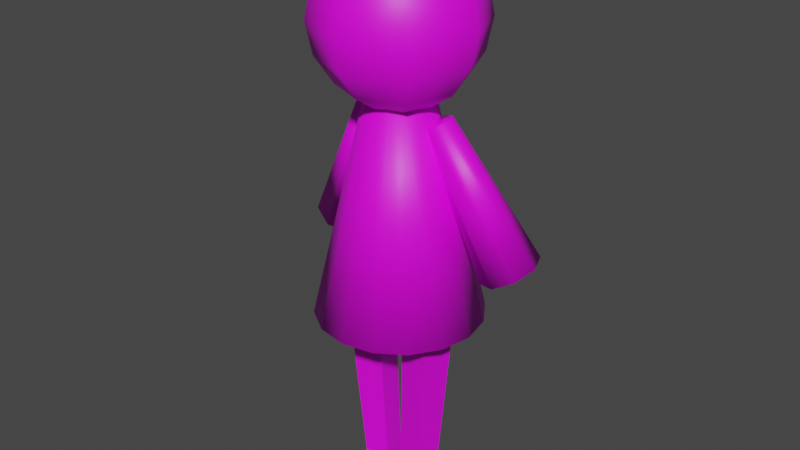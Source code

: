 # Source: Char.blend  (saved by Blender 2.81.16; exported with 4.5.12 LTS)
import bpy
from mathutils import Matrix  # noqa: F401  (used for matrix-valued properties, if any)

bpy.ops.wm.read_factory_settings(use_empty=True)
scene = bpy.context.scene
scene.name = 'Scene'

# ---- collections
col_collection = bpy.data.collections.new('Collection'); scene.collection.children.link(col_collection)

# ---- images (referenced by path relative to the original .blend; pixels are not part of the script)
import os
ASSET_DIR = os.environ.get("B2B_ASSET_DIR", "")  # directory of the original .blend (textures are referenced by path, not embedded)
HERE = os.path.dirname(os.path.abspath(__file__))  # packed textures are extracted next to this script under _unpacked/

def load_image(name, relpath, width, height, colorspace="sRGB"):
    """Load a texture the original file referenced (path relative to the .blend, or extracted next to this script)."""
    p = next((c for c in (os.path.join(HERE, relpath), os.path.join(ASSET_DIR, relpath)) if relpath and os.path.exists(c)), "")
    if p:
        img = bpy.data.images.load(p, check_existing=True)
        img.name = name
    else:  # same state as the original file: an image datablock whose file is absent (Cycles renders it pink)
        img = bpy.data.images.new(name, width, height)
        img.source = "FILE"
        img.filepath = "//" + (relpath or name)
    img.colorspace_settings.name = colorspace
    return img
img_lospec500pal_png = load_image('lospec500Pal.png', '', 1024, 1024, 'sRGB')

# ---- materials (node trees are filled in below, after node groups)
mat_unimat = bpy.data.materials.new('UniMat')
mat_unimat.use_transparent_shadow = False

# ---- material node trees
mat_unimat.use_nodes = True; mat_unimat.node_tree.nodes.clear()
_N = mat_unimat.node_tree.nodes; _L = mat_unimat.node_tree.links
n0 = _N.new('ShaderNodeOutputMaterial'); n0.name = 'Material Output'; n0.location = (300, 300)
n1 = _N.new('ShaderNodeBsdfPrincipled'); n1.name = 'Principled BSDF'; n1.location = (10, 300)
n1.distribution = 'GGX'
n1.subsurface_method = 'BURLEY'
n1.inputs[3].default_value = 1.45
n1.inputs[27].default_value = (0.0, 0.0, 0.0, 1.0)
n1.inputs[28].default_value = 1.0
n2 = _N.new('ShaderNodeTexImage'); n2.name = 'Image Texture'; n2.location = (-280, 275)
n2.image = img_lospec500pal_png
_L.new(n1.outputs[0], n0.inputs[0])
_L.new(n2.outputs[0], n1.inputs[0])
n0.is_active_output = True

# ---- world
world_world = bpy.data.worlds.new('World'); scene.world = world_world
world_world.use_nodes = True; world_world.node_tree.nodes.clear()
_N = world_world.node_tree.nodes; _L = world_world.node_tree.links
n0 = _N.new('ShaderNodeOutputWorld'); n0.name = 'World Output'; n0.location = (300, 300)
n1 = _N.new('ShaderNodeBackground'); n1.name = 'Background'; n1.location = (10, 300)
n1.inputs[0].default_value = (0.05088, 0.05088, 0.05088, 1.0)
_L.new(n1.outputs[0], n0.inputs[0])
n0.is_active_output = True
world_world.color = (0.05088, 0.05088, 0.05088)
world_world.use_sun_shadow = False
world_world.sun_shadow_jitter_overblur = 0.0

# ---- meshes
me_sphere = bpy.data.meshes.new('Sphere')
me_sphere.from_pydata([(-2.861e-09, 0.288, -0.0714), (-3.361e-08, 1.293e-09, 0.2166), (0.07793, 0.07793, 0.1947), (0.144, 0.144, 0.1322), (0.1881, 0.1881, 0.03882), (0.2036, 0.2036, -0.0714), (0.1881, 0.1881, -0.1816), (0.144, 0.144, -0.275), (0.07793, 0.07793, -0.3375), (0.1102, 3.133e-08, 0.1947), (0.2036, 3.563e-08, 0.1322), (0.2661, 3.563e-08, 0.03882), (0.288, 2.704e-08, -0.0714), (0.2661, 3.563e-08, -0.1816), (0.2036, 3.563e-08, -0.275), (0.1102, 3.133e-08, -0.3375), (-2.861e-09, 3.204e-08, -0.3594), (0.07793, -0.07793, 0.1947), (0.144, -0.144, 0.1322), (0.1881, -0.1881, 0.03882), (0.2036, -0.2036, -0.0714), (0.1881, -0.1881, -0.1816), (0.144, -0.144, -0.275), (0.07793, -0.07793, -0.3375), (7.214e-10, -0.1102, 0.1947), (7.214e-10, -0.2036, 0.1322), (9.305e-09, -0.2661, 0.03882), (7.214e-10, -0.288, -0.0714), (9.305e-09, -0.2704, -0.1819), (7.214e-10, -0.2036, -0.275), (7.214e-10, -0.1102, -0.3375), (-0.07793, -0.07793, 0.1947), (-0.144, -0.144, 0.1322), (-0.1881, -0.1881, 0.03882), (-0.2036, -0.2036, -0.0714), (-0.1881, -0.1881, -0.1816), (-0.144, -0.144, -0.275), (-0.07793, -0.07793, -0.3375), (-0.1102, 3.563e-08, 0.1947), (-0.2036, 3.563e-08, 0.1322), (-0.2661, 1.846e-08, 0.03882), (-0.288, 3.563e-08, -0.0714), (-0.2661, 1.846e-08, -0.1816), (-0.2036, 3.563e-08, -0.275), (-0.1102, 3.563e-08, -0.3375), (-0.07793, 0.07793, 0.1947), (-0.144, 0.144, 0.1322), (-0.1881, 0.1881, 0.03882), (-0.2036, 0.2036, -0.0714), (-0.1881, 0.1881, -0.1816), (-0.144, 0.144, -0.275), (-0.07793, 0.07793, -0.3375), (-3.57e-09, 0.1102, 0.1947), (-7.862e-09, 0.2036, 0.1322), (-1.644e-08, 0.2661, 0.03882), (-1.644e-08, 0.2661, -0.1816), (-7.862e-09, 0.2036, -0.275), (-3.57e-09, 0.1102, -0.3375), (0.0288, -0.03359, -1.723), (0.05539, -0.05331, -1.09), (0.04674, 0.06072, -1.723), (0.0787, 0.0693, -1.09), (0.118, -0.05056, -1.723), (0.1714, -0.07536, -1.09), (0.136, 0.04375, -1.723), (0.1947, 0.04724, -1.09), (0.0208, -0.07567, -1.762), (0.04674, 0.06072, -1.762), (0.11, -0.09264, -1.762), (0.136, 0.04375, -1.762), (-0.0288, -0.03359, -1.723), (-0.05539, -0.05331, -1.09), (-0.04674, 0.06072, -1.723), (-0.0787, 0.0693, -1.09), (-0.118, -0.05056, -1.723), (-0.1714, -0.07536, -1.09), (-0.136, 0.04375, -1.723), (-0.1947, 0.04724, -1.09), (-0.0208, -0.07567, -1.762), (-0.04674, 0.06072, -1.762), (-0.11, -0.09264, -1.762), (-0.136, 0.04375, -1.762), (0.0, 0.2941, -1.09), (0.0, 0.1152, -0.322), (0.1125, 0.2717, -1.09), (0.04409, 0.1064, -0.322), (0.208, 0.208, -1.09), (0.08146, 0.08146, -0.322), (0.2717, 0.1125, -1.09), (0.1064, 0.04409, -0.322), (0.2941, -1.286e-08, -1.09), (0.1152, -5.036e-09, -0.322), (0.2717, -0.1125, -1.09), (0.1064, -0.04409, -0.322), (0.208, -0.208, -1.09), (0.08146, -0.08146, -0.322), (0.1125, -0.2717, -1.09), (0.04409, -0.1064, -0.322), (4.441e-08, -0.2941, -1.09), (1.739e-08, -0.1152, -0.322), (-0.1125, -0.2717, -1.09), (-0.04409, -0.1064, -0.322), (-0.208, -0.208, -1.09), (-0.08146, -0.08146, -0.322), (-0.2717, -0.1125, -1.09), (-0.1064, -0.04409, -0.322), (-0.2941, 3.507e-09, -1.09), (-0.1152, 1.374e-09, -0.322), (-0.2717, 0.1125, -1.09), (-0.1064, 0.04409, -0.322), (-0.208, 0.208, -1.09), (-0.08146, 0.08146, -0.322), (-0.1125, 0.2717, -1.09), (-0.04409, 0.1064, -0.322), (0.3536, 0.2361, -0.8503), (0.1359, 0.06776, -0.3706), (0.4237, 0.1993, -0.8276), (0.1685, 0.05068, -0.3601), (0.4533, 0.1226, -0.832), (0.1823, 0.01502, -0.3621), (0.425, 0.05085, -0.8608), (0.1691, -0.01832, -0.3755), (0.3555, 0.02611, -0.8973), (0.1368, -0.02982, -0.3925), (0.2854, 0.06287, -0.92), (0.1042, -0.01274, -0.403), (0.2558, 0.1396, -0.9156), (0.09047, 0.02292, -0.401), (0.2841, 0.2114, -0.8868), (0.1036, 0.05626, -0.3875), (0.3332, 0.1207, -0.8382), (-0.3536, 0.2361, -0.8503), (-0.1359, 0.06776, -0.3706), (-0.4237, 0.1993, -0.8276), (-0.1685, 0.05068, -0.3601), (-0.4533, 0.1226, -0.832), (-0.1823, 0.01502, -0.3621), (-0.425, 0.05085, -0.8608), (-0.1691, -0.01832, -0.3755), (-0.3555, 0.02611, -0.8973), (-0.1368, -0.02982, -0.3925), (-0.2854, 0.06287, -0.92), (-0.1042, -0.01274, -0.403), (-0.2558, 0.1396, -0.9156), (-0.09047, 0.02292, -0.401), (-0.2841, 0.2114, -0.8868), (-0.1036, 0.05626, -0.3875), (-0.3332, 0.1207, -0.8382)], [], [(54, 53, 3, 4), (52, 1, 2), (16, 57, 8), (56, 55, 6, 7), (0, 54, 4, 5), (53, 52, 2, 3), (57, 56, 7, 8), (55, 0, 5, 6), (7, 6, 13, 14), (5, 4, 11, 12), (3, 2, 9, 10), (8, 7, 14, 15), (6, 5, 12, 13), (4, 3, 10, 11), (2, 1, 9), (16, 8, 15), (15, 14, 22, 23), (13, 12, 20, 21), (11, 10, 18, 19), (9, 1, 17), (16, 15, 23), (14, 13, 21, 22), (12, 11, 19, 20), (10, 9, 17, 18), (21, 20, 27, 28), (19, 18, 25, 26), (17, 1, 24), (16, 23, 30), (22, 21, 28, 29), (20, 19, 26, 27), (18, 17, 24, 25), (23, 22, 29, 30), (16, 30, 37), (29, 28, 35, 36), (27, 26, 33, 34), (25, 24, 31, 32), (30, 29, 36, 37), (28, 27, 34, 35), (26, 25, 32, 33), (24, 1, 31), (34, 33, 40, 41), (32, 31, 38, 39), (37, 36, 43, 44), (35, 34, 41, 42), (33, 32, 39, 40), (31, 1, 38), (16, 37, 44), (36, 35, 42, 43), (44, 43, 50, 51), (42, 41, 48, 49), (40, 39, 46, 47), (38, 1, 45), (16, 44, 51), (43, 42, 49, 50), (41, 40, 47, 48), (39, 38, 45, 46), (47, 46, 53, 54), (45, 1, 52), (16, 51, 57), (50, 49, 55, 56), (48, 47, 54, 0), (46, 45, 52, 53), (51, 50, 56, 57), (49, 48, 0, 55), (58, 59, 61, 60), (60, 61, 65, 64), (64, 65, 63, 62), (62, 63, 59, 58), (62, 58, 66, 68), (65, 61, 59, 63), (67, 69, 68, 66), (60, 64, 69, 67), (58, 60, 67, 66), (64, 62, 68, 69), (70, 72, 73, 71), (72, 76, 77, 73), (76, 74, 75, 77), (74, 70, 71, 75), (74, 80, 78, 70), (77, 75, 71, 73), (79, 78, 80, 81), (72, 79, 81, 76), (70, 78, 79, 72), (76, 81, 80, 74), (82, 83, 85, 84), (84, 85, 87, 86), (86, 87, 89, 88), (88, 89, 91, 90), (90, 91, 93, 92), (92, 93, 95, 94), (94, 95, 97, 96), (96, 97, 99, 98), (98, 99, 101, 100), (100, 101, 103, 102), (102, 103, 105, 104), (104, 105, 107, 106), (106, 107, 109, 108), (108, 109, 111, 110), (85, 83, 113, 111, 109, 107, 105, 103, 101, 99, 97, 95, 93, 91, 89, 87), (110, 111, 113, 112), (112, 113, 83, 82), (82, 84, 86, 88, 90, 92, 94, 96, 98, 100, 102, 104, 106, 108, 110, 112), (114, 115, 117, 116), (116, 117, 119, 118), (118, 119, 121, 120), (120, 121, 123, 122), (122, 123, 125, 124), (124, 125, 127, 126), (117, 115, 129, 127, 125, 123, 121, 119), (126, 127, 129, 128), (128, 129, 115, 114), (122, 124, 130), (128, 114, 130), (114, 116, 130), (118, 120, 130), (124, 126, 130), (120, 122, 130), (126, 128, 130), (116, 118, 130), (131, 133, 134, 132), (133, 135, 136, 134), (135, 137, 138, 136), (137, 139, 140, 138), (139, 141, 142, 140), (141, 143, 144, 142), (134, 136, 138, 140, 142, 144, 146, 132), (143, 145, 146, 144), (145, 131, 132, 146), (139, 147, 141), (145, 147, 131), (131, 147, 133), (135, 147, 137), (141, 147, 143), (137, 147, 139), (143, 147, 145), (133, 147, 135)])
me_sphere.polygons.foreach_set('use_smooth', [1, 1, 1, 1, 1, 1, 1, 1, 1, 1, 1, 1, 1, 1, 1, 1, 1, 1, 1, 1, 1, 1, 1, 1, 1, 1, 1, 1, 1, 1, 1, 1, 1, 1, 1, 1, 1, 1, 1, 1, 1, 1, 1, 1, 1, 1, 1, 1, 1, 1, 1, 1, 1, 1, 1, 1, 1, 1, 1, 1, 1, 1, 1, 1, 0, 0, 0, 0, 0, 0, 0, 0, 0, 0, 0, 0, 0, 0, 0, 0, 0, 0, 0, 0, 1, 1, 1, 1, 1, 1, 1, 1, 1, 1, 1, 1, 1, 1, 0, 1, 1, 0, 1, 1, 1, 1, 1, 1, 1, 1, 1, 1, 1, 1, 1, 1, 1, 1, 1, 1, 1, 1, 1, 1, 1, 1, 1, 1, 1, 1, 1, 1, 1, 1, 1, 1])
_uv = me_sphere.uv_layers.new(name='UVMap')
_uv.uv.foreach_set('vector', [0.8444, 0.4793, 0.8444, 0.4838, 0.8399, 0.4838, 0.8399, 0.4793, 0.8444, 0.4882, 0.8421, 0.4927, 0.8399, 0.4882, 0.8421, 0.4569, 0.8444, 0.4614, 0.8399, 0.4614, 0.8444, 0.4659, 0.8444, 0.4703, 0.8399, 0.4703, 0.8399, 0.4659, 0.8444, 0.4748, 0.8444, 0.4793, 0.8399, 0.4793, 0.8399, 0.4748, 0.8444, 0.4838, 0.8444, 0.4882, 0.8399, 0.4882, 0.8399, 0.4838, 0.8444, 0.4614, 0.8444, 0.4659, 0.8399, 0.4659, 0.8399, 0.4614, 0.8444, 0.4703, 0.8444, 0.4748, 0.8399, 0.4748, 0.8399, 0.4703, 0.8399, 0.4659, 0.8399, 0.4703, 0.8354, 0.4703, 0.8354, 0.4659, 0.8399, 0.4748, 0.8399, 0.4793, 0.8354, 0.4793, 0.8354, 0.4748, 0.8399, 0.4838, 0.8399, 0.4882, 0.8354, 0.4882, 0.8354, 0.4838, 0.8399, 0.4614, 0.8399, 0.4659, 0.8354, 0.4659, 0.8354, 0.4614, 0.8399, 0.4703, 0.8399, 0.4748, 0.8354, 0.4748, 0.8354, 0.4703, 0.8399, 0.4793, 0.8399, 0.4838, 0.8354, 0.4838, 0.8354, 0.4793, 0.8399, 0.4882, 0.8376, 0.4927, 0.8354, 0.4882, 0.8376, 0.4569, 0.8399, 0.4614, 0.8354, 0.4614, 0.8354, 0.4614, 0.8354, 0.4659, 0.8309, 0.4659, 0.8309, 0.4614, 0.8354, 0.4703, 0.8354, 0.4748, 0.8309, 0.4748, 0.8309, 0.4703, 0.8354, 0.4793, 0.8354, 0.4838, 0.8309, 0.4838, 0.8309, 0.4793, 0.8354, 0.4882, 0.8332, 0.4927, 0.8309, 0.4882, 0.8332, 0.4569, 0.8354, 0.4614, 0.8309, 0.4614, 0.8354, 0.4659, 0.8354, 0.4703, 0.8309, 0.4703, 0.8309, 0.4659, 0.8354, 0.4748, 0.8354, 0.4793, 0.8309, 0.4793, 0.8309, 0.4748, 0.8354, 0.4838, 0.8354, 0.4882, 0.8309, 0.4882, 0.8309, 0.4838, 0.8309, 0.4703, 0.8309, 0.4748, 0.8264, 0.4748, 0.8264, 0.4703, 0.8309, 0.4793, 0.8309, 0.4838, 0.8264, 0.4838, 0.8264, 0.4793, 0.8309, 0.4882, 0.8287, 0.4927, 0.8264, 0.4882, 0.8287, 0.4569, 0.8309, 0.4614, 0.8264, 0.4614, 0.8309, 0.4659, 0.8309, 0.4703, 0.8264, 0.4703, 0.8264, 0.4659, 0.8309, 0.4748, 0.8309, 0.4793, 0.8264, 0.4793, 0.8264, 0.4748, 0.8309, 0.4838, 0.8309, 0.4882, 0.8264, 0.4882, 0.8264, 0.4838, 0.8309, 0.4614, 0.8309, 0.4659, 0.8264, 0.4659, 0.8264, 0.4614, 0.8242, 0.4569, 0.8264, 0.4614, 0.822, 0.4614, 0.8264, 0.4659, 0.8264, 0.4703, 0.822, 0.4703, 0.822, 0.4659, 0.8264, 0.4748, 0.8264, 0.4793, 0.822, 0.4793, 0.822, 0.4748, 0.8264, 0.4838, 0.8264, 0.4882, 0.822, 0.4882, 0.822, 0.4838, 0.8264, 0.4614, 0.8264, 0.4659, 0.822, 0.4659, 0.822, 0.4614, 0.8264, 0.4703, 0.8264, 0.4748, 0.822, 0.4748, 0.822, 0.4703, 0.8264, 0.4793, 0.8264, 0.4838, 0.822, 0.4838, 0.822, 0.4793, 0.8264, 0.4882, 0.8242, 0.4927, 0.822, 0.4882, 0.822, 0.4748, 0.822, 0.4793, 0.8175, 0.4793, 0.8175, 0.4748, 0.822, 0.4838, 0.822, 0.4882, 0.8175, 0.4882, 0.8175, 0.4838, 0.822, 0.4614, 0.822, 0.4659, 0.8175, 0.4659, 0.8175, 0.4614, 0.822, 0.4703, 0.822, 0.4748, 0.8175, 0.4748, 0.8175, 0.4703, 0.822, 0.4793, 0.822, 0.4838, 0.8175, 0.4838, 0.8175, 0.4793, 0.822, 0.4882, 0.8197, 0.4927, 0.8175, 0.4882, 0.8197, 0.4569, 0.822, 0.4614, 0.8175, 0.4614, 0.822, 0.4659, 0.822, 0.4703, 0.8175, 0.4703, 0.8175, 0.4659, 0.8533, 0.4614, 0.8533, 0.4659, 0.8488, 0.4659, 0.8488, 0.4614, 0.8533, 0.4703, 0.8533, 0.4748, 0.8488, 0.4748, 0.8488, 0.4703, 0.8533, 0.4793, 0.8533, 0.4838, 0.8488, 0.4838, 0.8488, 0.4793, 0.8533, 0.4882, 0.8511, 0.4927, 0.8488, 0.4882, 0.8511, 0.4569, 0.8533, 0.4614, 0.8488, 0.4614, 0.8533, 0.4659, 0.8533, 0.4703, 0.8488, 0.4703, 0.8488, 0.4659, 0.8533, 0.4748, 0.8533, 0.4793, 0.8488, 0.4793, 0.8488, 0.4748, 0.8533, 0.4838, 0.8533, 0.4882, 0.8488, 0.4882, 0.8488, 0.4838, 0.8488, 0.4793, 0.8488, 0.4838, 0.8444, 0.4838, 0.8444, 0.4793, 0.8488, 0.4882, 0.8466, 0.4927, 0.8444, 0.4882, 0.8466, 0.4569, 0.8488, 0.4614, 0.8444, 0.4614, 0.8488, 0.4659, 0.8488, 0.4703, 0.8444, 0.4703, 0.8444, 0.4659, 0.8488, 0.4748, 0.8488, 0.4793, 0.8444, 0.4793, 0.8444, 0.4748, 0.8488, 0.4838, 0.8488, 0.4882, 0.8444, 0.4882, 0.8444, 0.4838, 0.8488, 0.4614, 0.8488, 0.4659, 0.8444, 0.4659, 0.8444, 0.4614, 0.8488, 0.4703, 0.8488, 0.4748, 0.8444, 0.4748, 0.8444, 0.4703, 0.7146, 0.8493, 0.5902, 0.8547, 0.5902, 0.8594, 0.7146, 0.8529, 0.7146, 0.8529, 0.5902, 0.8594, 0.5902, 0.8827, 0.7146, 0.8709, 0.7146, 0.8709, 0.5902, 0.8827, 0.5902, 0.878, 0.7146, 0.8673, 0.7146, 0.8673, 0.5902, 0.878, 0.5902, 0.8547, 0.7146, 0.8493, 0.7146, 0.8673, 0.7146, 0.8493, 0.7224, 0.8477, 0.7224, 0.8657, 0.5902, 0.8827, 0.5902, 0.8594, 0.5902, 0.8547, 0.5902, 0.878, 0.7224, 0.8529, 0.7224, 0.8709, 0.7224, 0.8657, 0.7224, 0.8477, 0.7146, 0.8529, 0.7146, 0.8709, 0.7224, 0.8709, 0.7224, 0.8529, 0.7146, 0.8493, 0.7146, 0.8529, 0.7224, 0.8529, 0.7224, 0.8477, 0.7146, 0.8709, 0.7146, 0.8673, 0.7224, 0.8657, 0.7224, 0.8709, 0.7146, 0.8783, 0.7146, 0.8747, 0.5902, 0.8683, 0.5902, 0.873, 0.7146, 0.8747, 0.7146, 0.8568, 0.5902, 0.8449, 0.5902, 0.8683, 0.7146, 0.8568, 0.7146, 0.8604, 0.5902, 0.8496, 0.5902, 0.8449, 0.7146, 0.8604, 0.7146, 0.8783, 0.5902, 0.873, 0.5902, 0.8496, 0.7146, 0.8604, 0.7224, 0.862, 0.7224, 0.8799, 0.7146, 0.8783, 0.5902, 0.8449, 0.5902, 0.8496, 0.5902, 0.873, 0.5902, 0.8683, 0.7224, 0.8747, 0.7224, 0.8799, 0.7224, 0.862, 0.7224, 0.8568, 0.7146, 0.8747, 0.7224, 0.8747, 0.7224, 0.8568, 0.7146, 0.8568, 0.7146, 0.8783, 0.7224, 0.8799, 0.7224, 0.8747, 0.7146, 0.8747, 0.7146, 0.8568, 0.7224, 0.8568, 0.7224, 0.862, 0.7146, 0.8604, 0.9683, 0.9929, 0.7071, 0.9929, 0.7071, 0.9905, 0.9683, 0.9905, 0.9683, 0.9905, 0.7071, 0.9905, 0.7071, 0.988, 0.9683, 0.988, 0.9683, 0.988, 0.7071, 0.988, 0.7071, 0.9855, 0.9683, 0.9855, 0.9683, 0.9855, 0.7071, 0.9855, 0.7071, 0.9831, 0.9683, 0.9831, 0.9683, 0.9831, 0.7071, 0.9831, 0.7071, 0.9806, 0.9683, 0.9806, 0.9683, 0.9806, 0.7071, 0.9806, 0.7071, 0.9781, 0.9683, 0.9781, 0.9683, 0.9781, 0.7071, 0.9781, 0.7071, 0.9757, 0.9683, 0.9757, 0.9683, 0.9757, 0.7071, 0.9757, 0.7071, 0.9732, 0.9683, 0.9732, 0.9683, 0.9732, 0.7071, 0.9732, 0.7071, 0.9707, 0.9683, 0.9707, 0.9683, 0.9707, 0.7071, 0.9707, 0.7071, 0.9682, 0.9683, 0.9682, 0.9683, 0.9682, 0.7071, 0.9682, 0.7071, 0.9658, 0.9683, 0.9658, 0.9683, 0.9658, 0.7071, 0.9658, 0.7071, 0.9633, 0.9683, 0.9633, 0.9683, 0.9633, 0.7071, 0.9633, 0.7071, 0.9608, 0.9683, 0.9608, 0.9683, 0.9608, 0.7071, 0.9608, 0.7071, 0.9584, 0.9683, 0.9584, 0.6191, 0.9328, 0.6127, 0.934, 0.6063, 0.9328, 0.6009, 0.9291, 0.5972, 0.9237, 0.5959, 0.9173, 0.5972, 0.9108, 0.6009, 0.9054, 0.6063, 0.9018, 0.6127, 0.9005, 0.6191, 0.9018, 0.6246, 0.9054, 0.6282, 0.9108, 0.6295, 0.9173, 0.6282, 0.9237, 0.6246, 0.9291, 0.9683, 0.9584, 0.7071, 0.9584, 0.7071, 0.9559, 0.9683, 0.9559, 0.9683, 0.9559, 0.7071, 0.9559, 0.7071, 0.9534, 0.9683, 0.9534, 0.7196, 0.9315, 0.7249, 0.9305, 0.7293, 0.9275, 0.7323, 0.9231, 0.7333, 0.9178, 0.7323, 0.9125, 0.7293, 0.9081, 0.7249, 0.9051, 0.7196, 0.904, 0.7143, 0.9051, 0.7099, 0.9081, 0.7069, 0.9125, 0.7058, 0.9178, 0.7069, 0.9231, 0.7099, 0.9275, 0.7143, 0.9305, 0.7225, 0.9582, 0.961, 0.9582, 0.961, 0.962, 0.7225, 0.962, 0.7225, 0.962, 0.961, 0.962, 0.961, 0.9657, 0.7225, 0.9657, 0.7225, 0.9657, 0.961, 0.9657, 0.961, 0.9695, 0.7225, 0.9695, 0.7225, 0.9695, 0.961, 0.9695, 0.961, 0.9732, 0.7225, 0.9732, 0.7225, 0.9732, 0.961, 0.9732, 0.961, 0.977, 0.7225, 0.977, 0.7225, 0.977, 0.961, 0.977, 0.961, 0.9807, 0.7225, 0.9807, 0.9574, 0.929, 0.9472, 0.9332, 0.9371, 0.929, 0.9328, 0.9188, 0.9371, 0.9086, 0.9472, 0.9044, 0.9574, 0.9086, 0.9616, 0.9188, 0.7225, 0.9807, 0.961, 0.9807, 0.961, 0.9845, 0.7225, 0.9845, 0.7225, 0.9845, 0.961, 0.9845, 0.961, 0.9882, 0.7225, 0.9882, 0.6888, 0.9628, 0.6888, 0.9824, 0.6207, 0.9721, 0.6888, 0.9628, 0.6888, 0.9824, 0.6207, 0.9721, 0.6888, 0.9628, 0.6888, 0.9824, 0.6207, 0.9721, 0.6888, 0.9628, 0.6888, 0.9824, 0.6207, 0.9721, 0.6888, 0.9628, 0.6888, 0.9824, 0.6207, 0.9721, 0.6888, 0.9628, 0.6888, 0.9824, 0.6207, 0.9721, 0.6888, 0.9628, 0.6888, 0.9824, 0.6207, 0.9721, 0.6888, 0.9628, 0.6888, 0.9824, 0.6207, 0.9721, 0.7225, 0.9582, 0.7225, 0.962, 0.961, 0.962, 0.961, 0.9582, 0.7225, 0.962, 0.7225, 0.9657, 0.961, 0.9657, 0.961, 0.962, 0.7225, 0.9657, 0.7225, 0.9695, 0.961, 0.9695, 0.961, 0.9657, 0.7225, 0.9695, 0.7225, 0.9732, 0.961, 0.9732, 0.961, 0.9695, 0.7225, 0.9732, 0.7225, 0.977, 0.961, 0.977, 0.961, 0.9732, 0.7225, 0.977, 0.7225, 0.9807, 0.961, 0.9807, 0.961, 0.977, 0.9574, 0.929, 0.9616, 0.9188, 0.9574, 0.9086, 0.9472, 0.9044, 0.9371, 0.9086, 0.9328, 0.9188, 0.9371, 0.929, 0.9472, 0.9332, 0.7225, 0.9807, 0.7225, 0.9845, 0.961, 0.9845, 0.961, 0.9807, 0.7225, 0.9845, 0.7225, 0.9882, 0.961, 0.9882, 0.961, 0.9845, 0.6888, 0.9628, 0.6207, 0.9721, 0.6888, 0.9824, 0.6888, 0.9628, 0.6207, 0.9721, 0.6888, 0.9824, 0.6888, 0.9628, 0.6207, 0.9721, 0.6888, 0.9824, 0.6888, 0.9628, 0.6207, 0.9721, 0.6888, 0.9824, 0.6888, 0.9628, 0.6207, 0.9721, 0.6888, 0.9824, 0.6888, 0.9628, 0.6207, 0.9721, 0.6888, 0.9824, 0.6888, 0.9628, 0.6207, 0.9721, 0.6888, 0.9824, 0.6888, 0.9628, 0.6207, 0.9721, 0.6888, 0.9824])
me_sphere.materials.append(mat_unimat)
me_sphere.use_remesh_fix_poles = True
me_sphere.use_remesh_preserve_attributes = False
me_sphere.use_mirror_vertex_groups = False
me_sphere.update()

# ---- objects
ob_char = bpy.data.objects.new('Char', me_sphere)

# ---- transforms, parenting, visibility, modifiers, constraints
ob_char.location = (0.0, 0.0, 3.5)
ob_char.scale = (2.0, 2.0, 2.0)
ob_char.lineart.crease_threshold = 0.0

# ---- collection membership
col_collection.objects.link(ob_char)

# ---- scene / render settings (as saved in the file)
scene.frame_start = 1; scene.frame_end = 250; scene.frame_set(1)
scene.render.engine = 'BLENDER_EEVEE_NEXT'
scene.cycles.use_denoising = False
scene.cycles.samples = 128
scene.cycles.sampling_pattern = 'TABULATED_SOBOL'
scene.cycles.use_adaptive_sampling = False
scene.cycles.use_light_tree = False
scene.view_settings.view_transform = 'Filmic'
bpy.context.view_layer.update()

# ---- added for rendering (the .blend has no active camera and no usable light): camera, sun
cam_auto = bpy.data.cameras.new('AutoCamera')
cam_auto.lens = 50.0
cam_auto.sensor_width = 36.0
cam_auto.clip_end = 1000.0
ob_auto_camera = bpy.data.objects.new('AutoCamera', cam_auto)
scene.collection.objects.link(ob_auto_camera)
ob_auto_camera.location = (4.17185, -5.00622, 5.29208)
ob_auto_camera.rotation_euler = (1.09748, -7.21219e-08, 0.694738)
scene.camera = ob_auto_camera
light_auto_sun = bpy.data.lights.new('AutoSun', 'SUN')
light_auto_sun.energy = 3.0
light_auto_sun.angle = 0.0523599
ob_auto_sun = bpy.data.objects.new('AutoSun', light_auto_sun)
scene.collection.objects.link(ob_auto_sun)
ob_auto_sun.rotation_euler = (0.872665, 0.174533, 0.523599)
bpy.context.view_layer.update()
